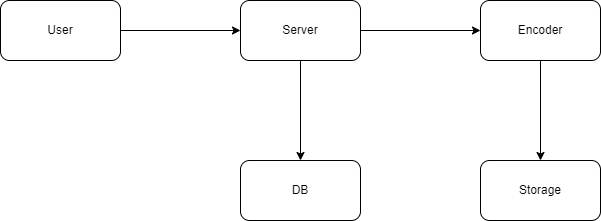

The diagram above was exported from draw.io. Its source (the exported page's mxGraphModel, read from the mxfile embedded in the PNG):
<mxGraphModel dx="870" dy="594" grid="1" gridSize="10" guides="1" tooltips="1" connect="1" arrows="1" fold="1" page="1" pageScale="1" pageWidth="850" pageHeight="1100" math="0" shadow="0">
  <root>
    <mxCell id="0" />
    <mxCell id="1" parent="0" />
    <mxCell id="EMqv_BoD_W-4mQrSMWEo-6" style="edgeStyle=orthogonalEdgeStyle;rounded=0;orthogonalLoop=1;jettySize=auto;html=1;exitX=1;exitY=0.5;exitDx=0;exitDy=0;entryX=0;entryY=0.5;entryDx=0;entryDy=0;" edge="1" parent="1" source="EMqv_BoD_W-4mQrSMWEo-1" target="EMqv_BoD_W-4mQrSMWEo-2">
      <mxGeometry relative="1" as="geometry" />
    </mxCell>
    <mxCell id="EMqv_BoD_W-4mQrSMWEo-1" value="User" style="rounded=1;whiteSpace=wrap;html=1;" vertex="1" parent="1">
      <mxGeometry x="80" y="200" width="120" height="60" as="geometry" />
    </mxCell>
    <mxCell id="EMqv_BoD_W-4mQrSMWEo-7" style="edgeStyle=orthogonalEdgeStyle;rounded=0;orthogonalLoop=1;jettySize=auto;html=1;exitX=0.5;exitY=1;exitDx=0;exitDy=0;entryX=0.5;entryY=0;entryDx=0;entryDy=0;" edge="1" parent="1" source="EMqv_BoD_W-4mQrSMWEo-2" target="EMqv_BoD_W-4mQrSMWEo-3">
      <mxGeometry relative="1" as="geometry" />
    </mxCell>
    <mxCell id="EMqv_BoD_W-4mQrSMWEo-8" style="edgeStyle=orthogonalEdgeStyle;rounded=0;orthogonalLoop=1;jettySize=auto;html=1;exitX=1;exitY=0.5;exitDx=0;exitDy=0;entryX=0;entryY=0.5;entryDx=0;entryDy=0;" edge="1" parent="1" source="EMqv_BoD_W-4mQrSMWEo-2" target="EMqv_BoD_W-4mQrSMWEo-4">
      <mxGeometry relative="1" as="geometry" />
    </mxCell>
    <mxCell id="EMqv_BoD_W-4mQrSMWEo-2" value="Server" style="rounded=1;whiteSpace=wrap;html=1;" vertex="1" parent="1">
      <mxGeometry x="320" y="200" width="120" height="60" as="geometry" />
    </mxCell>
    <mxCell id="EMqv_BoD_W-4mQrSMWEo-3" value="DB" style="rounded=1;whiteSpace=wrap;html=1;" vertex="1" parent="1">
      <mxGeometry x="320" y="360" width="120" height="60" as="geometry" />
    </mxCell>
    <mxCell id="EMqv_BoD_W-4mQrSMWEo-9" style="edgeStyle=orthogonalEdgeStyle;rounded=0;orthogonalLoop=1;jettySize=auto;html=1;exitX=0.5;exitY=1;exitDx=0;exitDy=0;entryX=0.5;entryY=0;entryDx=0;entryDy=0;" edge="1" parent="1" source="EMqv_BoD_W-4mQrSMWEo-4" target="EMqv_BoD_W-4mQrSMWEo-5">
      <mxGeometry relative="1" as="geometry" />
    </mxCell>
    <mxCell id="EMqv_BoD_W-4mQrSMWEo-4" value="Encoder" style="rounded=1;whiteSpace=wrap;html=1;" vertex="1" parent="1">
      <mxGeometry x="560" y="200" width="120" height="60" as="geometry" />
    </mxCell>
    <mxCell id="EMqv_BoD_W-4mQrSMWEo-5" value="Storage" style="rounded=1;whiteSpace=wrap;html=1;" vertex="1" parent="1">
      <mxGeometry x="560" y="360" width="120" height="60" as="geometry" />
    </mxCell>
  </root>
</mxGraphModel>